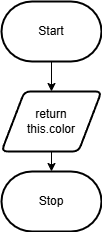

The diagram above was exported from draw.io. Its source (the exported page's mxGraphModel, read from the mxfile embedded in the PNG):
<mxGraphModel dx="540" dy="700" grid="1" gridSize="10" guides="1" tooltips="1" connect="1" arrows="1" fold="1" page="1" pageScale="1" pageWidth="827" pageHeight="1169" math="0" shadow="0">
  <root>
    <mxCell id="0" />
    <mxCell id="1" parent="0" />
    <mxCell id="25" style="edgeStyle=none;html=1;" edge="1" parent="1" source="2" target="24">
      <mxGeometry relative="1" as="geometry" />
    </mxCell>
    <mxCell id="2" value="Start" style="strokeWidth=2;html=1;shape=mxgraph.flowchart.terminator;whiteSpace=wrap;" parent="1" vertex="1">
      <mxGeometry x="310" y="260" width="100" height="60" as="geometry" />
    </mxCell>
    <mxCell id="5" value="Stop" style="strokeWidth=2;html=1;shape=mxgraph.flowchart.terminator;whiteSpace=wrap;" parent="1" vertex="1">
      <mxGeometry x="310" y="430" width="100" height="60" as="geometry" />
    </mxCell>
    <mxCell id="26" style="edgeStyle=none;html=1;" edge="1" parent="1" source="24" target="5">
      <mxGeometry relative="1" as="geometry" />
    </mxCell>
    <mxCell id="24" value="return&lt;br&gt;this.color" style="shape=parallelogram;html=1;strokeWidth=2;perimeter=parallelogramPerimeter;whiteSpace=wrap;rounded=1;arcSize=12;size=0.23;" vertex="1" parent="1">
      <mxGeometry x="310" y="350" width="100" height="60" as="geometry" />
    </mxCell>
  </root>
</mxGraphModel>